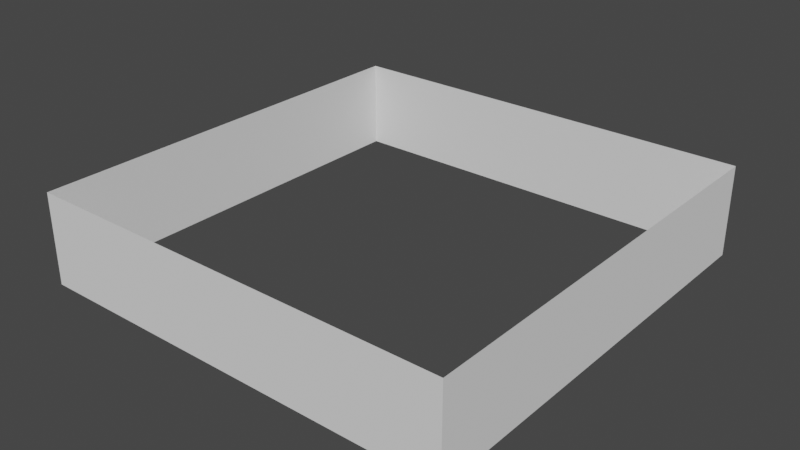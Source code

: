 # Source: Component3.blend  (saved by Blender 3.3.6; exported with 4.5.12 LTS)
import bpy
from mathutils import Matrix  # noqa: F401  (used for matrix-valued properties, if any)

bpy.ops.wm.read_factory_settings(use_empty=True)
scene = bpy.context.scene
scene.name = 'Scene'

# ---- collections
col_collection = bpy.data.collections.new('Collection'); scene.collection.children.link(col_collection)

# ---- world
world_world = bpy.data.worlds.new('World'); scene.world = world_world
world_world.use_nodes = True; world_world.node_tree.nodes.clear()
_N = world_world.node_tree.nodes; _L = world_world.node_tree.links
n0 = _N.new('ShaderNodeOutputWorld'); n0.name = 'World Output'; n0.location = (300, 300)
n1 = _N.new('ShaderNodeBackground'); n1.name = 'Background'; n1.location = (10, 300)
n1.inputs[0].default_value = (0.05088, 0.05088, 0.05088, 1.0)
_L.new(n1.outputs[0], n0.inputs[0])
n0.is_active_output = True
world_world.color = (0.05088, 0.05088, 0.05088)
world_world.use_sun_shadow = False
world_world.sun_shadow_jitter_overblur = 0.0

# ---- meshes
me_cube_001 = bpy.data.meshes.new('Cube.001')
me_cube_001.from_pydata([(-1.0, -1.0, 1.0), (-1.0, 1.0, 1.0), (1.0, -1.0, 1.0), (1.0, 1.0, 1.0), (0.0, 1.0, 1.0), (1.0, 1.0, 1.424), (1.0, -1.0, 1.424), (-1.0, -1.0, 1.424), (-1.0, 1.0, 1.424), (1.0, -0.7544, 1.0), (-1.0, -0.82, 1.0)], [], [(3, 4, 1, 8, 5), (0, 2, 6, 7), (1, 10, 7, 8), (2, 9, 6), (6, 9, 3, 5), (7, 10, 0)])
_uv = me_cube_001.uv_layers.new(name='UVMap')
_uv.uv.foreach_set('vector', [0.625, 0.5, 0.625, 0.375, 0.625, 0.25, 0.625, 0.25, 0.625, 0.5, 0.875, 0.75, 0.625, 0.75, 0.625, 0.75, 0.875, 0.75, 0.625, 0.25, 0.625, 0.0225, 0.625, 0.0, 0.625, 0.25, 0.625, 0.75, 0.625, 0.7193, 0.625, 0.75, 0.625, 0.75, 0.625, 0.7193, 0.625, 0.5, 0.625, 0.5, 0.625, 0.0, 0.625, 0.0225, 0.625, 0.0])
me_cube_001.update()

# ---- objects
ob_cube = bpy.data.objects.new('Cube', me_cube_001)

# ---- transforms, parenting, visibility, modifiers, constraints
ob_cube.location = (0.0, 0.0, 0.0)

# ---- collection membership
col_collection.objects.link(ob_cube)

# ---- scene / render settings (as saved in the file)
scene.frame_start = 1; scene.frame_end = 250; scene.frame_set(1)
scene.render.engine = 'BLENDER_EEVEE_NEXT'
scene.cycles.sampling_pattern = 'TABULATED_SOBOL'
scene.cycles.use_light_tree = False
scene.view_settings.view_transform = 'Filmic'
bpy.context.view_layer.update()

# ---- added for rendering (the .blend has no active camera and no usable light): camera, sun
cam_auto = bpy.data.cameras.new('AutoCamera')
cam_auto.lens = 50.0
cam_auto.sensor_width = 36.0
cam_auto.clip_end = 1000.0
ob_auto_camera = bpy.data.objects.new('AutoCamera', cam_auto)
scene.collection.objects.link(ob_auto_camera)
ob_auto_camera.location = (2.64622, -3.17546, 3.32914)
ob_auto_camera.rotation_euler = (1.09748, -7.21219e-08, 0.694738)
scene.camera = ob_auto_camera
light_auto_sun = bpy.data.lights.new('AutoSun', 'SUN')
light_auto_sun.energy = 3.0
light_auto_sun.angle = 0.0523599
ob_auto_sun = bpy.data.objects.new('AutoSun', light_auto_sun)
scene.collection.objects.link(ob_auto_sun)
ob_auto_sun.rotation_euler = (0.872665, 0.174533, 0.523599)
bpy.context.view_layer.update()
